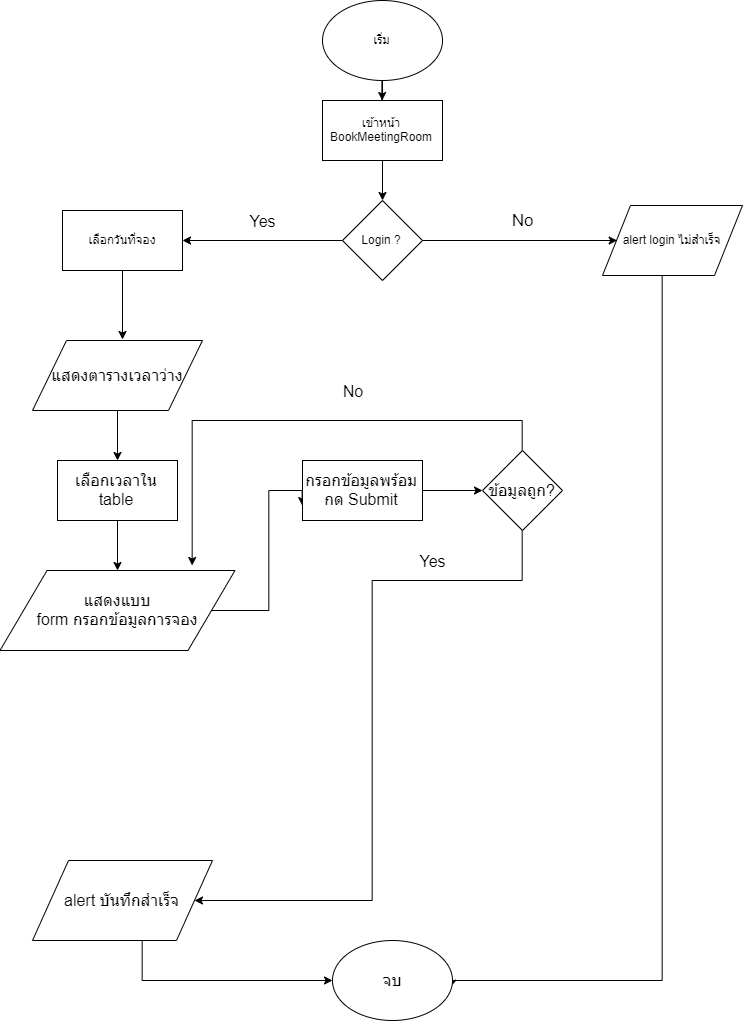

The diagram above was exported from draw.io. Its source (the exported page's mxGraphModel, read from the mxfile embedded in the PNG):
<mxGraphModel dx="1707" dy="890" grid="1" gridSize="10" guides="1" tooltips="1" connect="1" arrows="1" fold="1" page="1" pageScale="1" pageWidth="850" pageHeight="1100" math="0" shadow="0">
  <root>
    <mxCell id="0" />
    <mxCell id="1" parent="0" />
    <mxCell id="mZUq-bU0AR4uxYeEojHx-13" style="edgeStyle=orthogonalEdgeStyle;rounded=0;orthogonalLoop=1;jettySize=auto;html=1;fontSize=16;" edge="1" parent="1" source="mZUq-bU0AR4uxYeEojHx-1" target="mZUq-bU0AR4uxYeEojHx-2">
      <mxGeometry relative="1" as="geometry" />
    </mxCell>
    <mxCell id="mZUq-bU0AR4uxYeEojHx-1" value="เริ่ม" style="ellipse;whiteSpace=wrap;html=1;" vertex="1" parent="1">
      <mxGeometry x="350" y="20" width="120" height="80" as="geometry" />
    </mxCell>
    <mxCell id="mZUq-bU0AR4uxYeEojHx-12" style="edgeStyle=orthogonalEdgeStyle;rounded=0;orthogonalLoop=1;jettySize=auto;html=1;fontSize=16;" edge="1" parent="1" source="mZUq-bU0AR4uxYeEojHx-2" target="mZUq-bU0AR4uxYeEojHx-3">
      <mxGeometry relative="1" as="geometry" />
    </mxCell>
    <mxCell id="mZUq-bU0AR4uxYeEojHx-2" value="เข้าหน้า BookMeetingRoom" style="rounded=0;whiteSpace=wrap;html=1;" vertex="1" parent="1">
      <mxGeometry x="350" y="120" width="120" height="60" as="geometry" />
    </mxCell>
    <mxCell id="mZUq-bU0AR4uxYeEojHx-8" style="edgeStyle=orthogonalEdgeStyle;rounded=0;orthogonalLoop=1;jettySize=auto;html=1;entryX=0;entryY=0.5;entryDx=0;entryDy=0;" edge="1" parent="1" source="mZUq-bU0AR4uxYeEojHx-3" target="mZUq-bU0AR4uxYeEojHx-7">
      <mxGeometry relative="1" as="geometry" />
    </mxCell>
    <mxCell id="mZUq-bU0AR4uxYeEojHx-10" style="edgeStyle=orthogonalEdgeStyle;rounded=0;orthogonalLoop=1;jettySize=auto;html=1;" edge="1" parent="1" source="mZUq-bU0AR4uxYeEojHx-3" target="mZUq-bU0AR4uxYeEojHx-5">
      <mxGeometry relative="1" as="geometry" />
    </mxCell>
    <mxCell id="mZUq-bU0AR4uxYeEojHx-3" value="Login ?" style="rhombus;whiteSpace=wrap;html=1;" vertex="1" parent="1">
      <mxGeometry x="370" y="220" width="80" height="80" as="geometry" />
    </mxCell>
    <mxCell id="mZUq-bU0AR4uxYeEojHx-20" style="edgeStyle=orthogonalEdgeStyle;rounded=0;orthogonalLoop=1;jettySize=auto;html=1;fontSize=16;" edge="1" parent="1" source="mZUq-bU0AR4uxYeEojHx-5">
      <mxGeometry relative="1" as="geometry">
        <mxPoint x="150" y="359" as="targetPoint" />
      </mxGeometry>
    </mxCell>
    <mxCell id="mZUq-bU0AR4uxYeEojHx-5" value="เลือกวันที่จอง" style="rounded=0;whiteSpace=wrap;html=1;" vertex="1" parent="1">
      <mxGeometry x="90" y="230" width="120" height="60" as="geometry" />
    </mxCell>
    <mxCell id="mZUq-bU0AR4uxYeEojHx-15" style="edgeStyle=orthogonalEdgeStyle;rounded=0;orthogonalLoop=1;jettySize=auto;html=1;entryX=0.99;entryY=0.593;entryDx=0;entryDy=0;entryPerimeter=0;fontSize=16;" edge="1" parent="1" source="mZUq-bU0AR4uxYeEojHx-7" target="mZUq-bU0AR4uxYeEojHx-14">
      <mxGeometry relative="1" as="geometry">
        <Array as="points">
          <mxPoint x="690" y="1000" />
          <mxPoint x="479" y="1000" />
        </Array>
      </mxGeometry>
    </mxCell>
    <mxCell id="mZUq-bU0AR4uxYeEojHx-7" value="alert login ไม่สำเร็จ" style="shape=parallelogram;perimeter=parallelogramPerimeter;whiteSpace=wrap;html=1;" vertex="1" parent="1">
      <mxGeometry x="630" y="225" width="140" height="70" as="geometry" />
    </mxCell>
    <mxCell id="mZUq-bU0AR4uxYeEojHx-9" value="No" style="text;html=1;strokeColor=none;fillColor=none;align=center;verticalAlign=middle;whiteSpace=wrap;rounded=0;fontSize=17;" vertex="1" parent="1">
      <mxGeometry x="530" y="230" width="40" height="20" as="geometry" />
    </mxCell>
    <mxCell id="mZUq-bU0AR4uxYeEojHx-11" value="Yes" style="text;html=1;strokeColor=none;fillColor=none;align=center;verticalAlign=middle;whiteSpace=wrap;rounded=0;fontSize=16;" vertex="1" parent="1">
      <mxGeometry x="270" y="230" width="40" height="20" as="geometry" />
    </mxCell>
    <mxCell id="mZUq-bU0AR4uxYeEojHx-14" value="จบ" style="ellipse;whiteSpace=wrap;html=1;fontSize=16;" vertex="1" parent="1">
      <mxGeometry x="360" y="960" width="120" height="80" as="geometry" />
    </mxCell>
    <mxCell id="mZUq-bU0AR4uxYeEojHx-22" style="edgeStyle=orthogonalEdgeStyle;rounded=0;orthogonalLoop=1;jettySize=auto;html=1;fontSize=16;" edge="1" parent="1" source="mZUq-bU0AR4uxYeEojHx-18" target="mZUq-bU0AR4uxYeEojHx-21">
      <mxGeometry relative="1" as="geometry" />
    </mxCell>
    <mxCell id="mZUq-bU0AR4uxYeEojHx-18" value="แสดงตารางเวลาว่าง" style="shape=parallelogram;perimeter=parallelogramPerimeter;whiteSpace=wrap;html=1;fontSize=16;" vertex="1" parent="1">
      <mxGeometry x="60" y="360" width="170" height="70" as="geometry" />
    </mxCell>
    <mxCell id="mZUq-bU0AR4uxYeEojHx-24" style="edgeStyle=orthogonalEdgeStyle;rounded=0;orthogonalLoop=1;jettySize=auto;html=1;fontSize=16;" edge="1" parent="1" source="mZUq-bU0AR4uxYeEojHx-21" target="mZUq-bU0AR4uxYeEojHx-23">
      <mxGeometry relative="1" as="geometry" />
    </mxCell>
    <mxCell id="mZUq-bU0AR4uxYeEojHx-21" value="เลือกเวลาใน table" style="rounded=0;whiteSpace=wrap;html=1;fontSize=16;" vertex="1" parent="1">
      <mxGeometry x="85" y="480" width="120" height="60" as="geometry" />
    </mxCell>
    <mxCell id="mZUq-bU0AR4uxYeEojHx-26" style="edgeStyle=orthogonalEdgeStyle;rounded=0;orthogonalLoop=1;jettySize=auto;html=1;entryX=0;entryY=0.75;entryDx=0;entryDy=0;fontSize=16;" edge="1" parent="1" source="mZUq-bU0AR4uxYeEojHx-23" target="mZUq-bU0AR4uxYeEojHx-25">
      <mxGeometry relative="1" as="geometry">
        <Array as="points">
          <mxPoint x="296" y="630" />
          <mxPoint x="296" y="510" />
          <mxPoint x="330" y="510" />
        </Array>
      </mxGeometry>
    </mxCell>
    <mxCell id="mZUq-bU0AR4uxYeEojHx-23" value="แสดงแบบ&lt;br&gt;form กรอกข้อมูลการจอง" style="shape=parallelogram;perimeter=parallelogramPerimeter;whiteSpace=wrap;html=1;fontSize=16;" vertex="1" parent="1">
      <mxGeometry x="27.5" y="590" width="235" height="80" as="geometry" />
    </mxCell>
    <mxCell id="mZUq-bU0AR4uxYeEojHx-30" style="edgeStyle=orthogonalEdgeStyle;rounded=0;orthogonalLoop=1;jettySize=auto;html=1;fontSize=16;" edge="1" parent="1" source="mZUq-bU0AR4uxYeEojHx-25" target="mZUq-bU0AR4uxYeEojHx-27">
      <mxGeometry relative="1" as="geometry" />
    </mxCell>
    <mxCell id="mZUq-bU0AR4uxYeEojHx-25" value="กรอกข้อมูลพร้อมกด Submit" style="rounded=0;whiteSpace=wrap;html=1;fontSize=16;" vertex="1" parent="1">
      <mxGeometry x="330" y="480" width="120" height="60" as="geometry" />
    </mxCell>
    <mxCell id="mZUq-bU0AR4uxYeEojHx-28" style="edgeStyle=orthogonalEdgeStyle;rounded=0;orthogonalLoop=1;jettySize=auto;html=1;fontSize=16;entryX=0.821;entryY=-0.058;entryDx=0;entryDy=0;entryPerimeter=0;" edge="1" parent="1" source="mZUq-bU0AR4uxYeEojHx-27" target="mZUq-bU0AR4uxYeEojHx-23">
      <mxGeometry relative="1" as="geometry">
        <Array as="points">
          <mxPoint x="550" y="440" />
          <mxPoint x="220" y="440" />
        </Array>
      </mxGeometry>
    </mxCell>
    <mxCell id="mZUq-bU0AR4uxYeEojHx-32" style="edgeStyle=orthogonalEdgeStyle;rounded=0;orthogonalLoop=1;jettySize=auto;html=1;fontSize=16;" edge="1" parent="1" source="mZUq-bU0AR4uxYeEojHx-27" target="mZUq-bU0AR4uxYeEojHx-31">
      <mxGeometry relative="1" as="geometry">
        <Array as="points">
          <mxPoint x="550" y="600" />
          <mxPoint x="400" y="600" />
        </Array>
      </mxGeometry>
    </mxCell>
    <mxCell id="mZUq-bU0AR4uxYeEojHx-27" value="ข้อมูลถูก?" style="rhombus;whiteSpace=wrap;html=1;fontSize=16;" vertex="1" parent="1">
      <mxGeometry x="510" y="470" width="80" height="80" as="geometry" />
    </mxCell>
    <mxCell id="mZUq-bU0AR4uxYeEojHx-35" style="edgeStyle=orthogonalEdgeStyle;rounded=0;orthogonalLoop=1;jettySize=auto;html=1;fontSize=16;" edge="1" parent="1" source="mZUq-bU0AR4uxYeEojHx-31" target="mZUq-bU0AR4uxYeEojHx-14">
      <mxGeometry relative="1" as="geometry">
        <Array as="points">
          <mxPoint x="170" y="1000" />
        </Array>
      </mxGeometry>
    </mxCell>
    <mxCell id="mZUq-bU0AR4uxYeEojHx-31" value="alert บันทึกสำเร็จ" style="shape=parallelogram;perimeter=parallelogramPerimeter;whiteSpace=wrap;html=1;fontSize=16;" vertex="1" parent="1">
      <mxGeometry x="60" y="880" width="180" height="80" as="geometry" />
    </mxCell>
    <mxCell id="mZUq-bU0AR4uxYeEojHx-33" value="Yes" style="text;html=1;strokeColor=none;fillColor=none;align=center;verticalAlign=middle;whiteSpace=wrap;rounded=0;fontSize=16;" vertex="1" parent="1">
      <mxGeometry x="440" y="570" width="40" height="20" as="geometry" />
    </mxCell>
    <mxCell id="mZUq-bU0AR4uxYeEojHx-34" value="No" style="text;html=1;strokeColor=none;fillColor=none;align=center;verticalAlign=middle;whiteSpace=wrap;rounded=0;fontSize=16;" vertex="1" parent="1">
      <mxGeometry x="360" y="400" width="40" height="20" as="geometry" />
    </mxCell>
  </root>
</mxGraphModel>